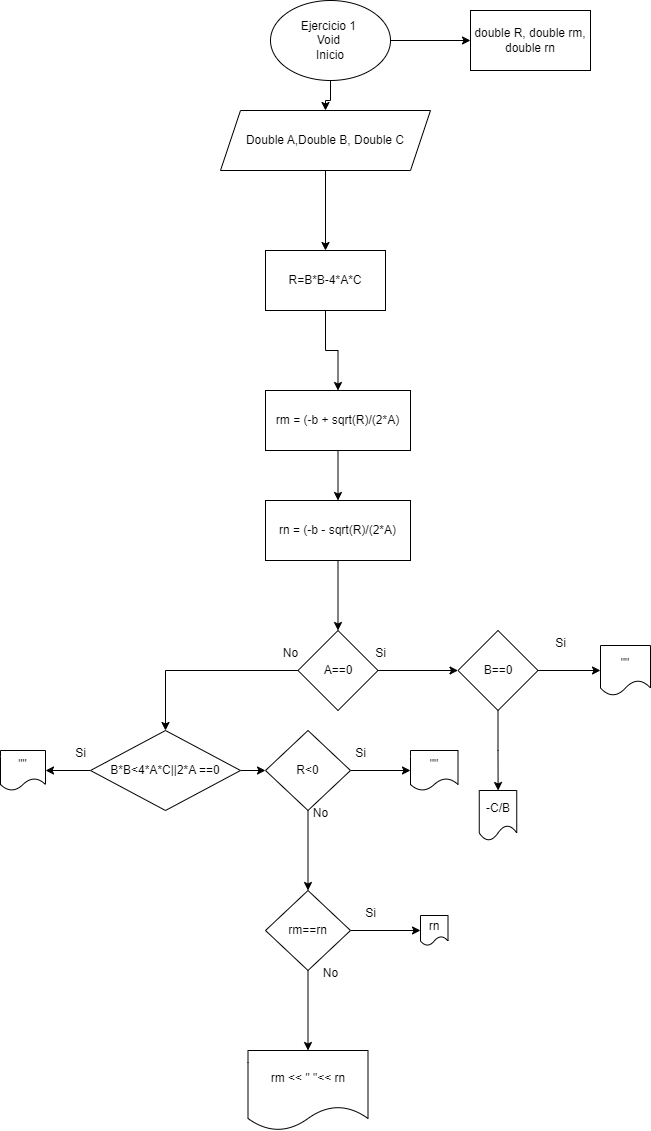

The diagram above was exported from draw.io. Its source (the exported page's mxGraphModel, read from the mxfile embedded in the PNG):
<mxGraphModel dx="820" dy="752" grid="1" gridSize="10" guides="1" tooltips="1" connect="1" arrows="1" fold="1" page="1" pageScale="1" pageWidth="827" pageHeight="1169" math="0" shadow="0">
  <root>
    <mxCell id="0" />
    <mxCell id="1" parent="0" />
    <mxCell id="BEL64PgN12sZ9O_5RA7l-5" value="" style="edgeStyle=orthogonalEdgeStyle;rounded=0;orthogonalLoop=1;jettySize=auto;html=1;" edge="1" parent="1" source="BEL64PgN12sZ9O_5RA7l-1" target="BEL64PgN12sZ9O_5RA7l-4">
      <mxGeometry relative="1" as="geometry" />
    </mxCell>
    <mxCell id="BEL64PgN12sZ9O_5RA7l-21" value="" style="edgeStyle=orthogonalEdgeStyle;rounded=0;orthogonalLoop=1;jettySize=auto;html=1;" edge="1" parent="1" source="BEL64PgN12sZ9O_5RA7l-1" target="BEL64PgN12sZ9O_5RA7l-20">
      <mxGeometry relative="1" as="geometry" />
    </mxCell>
    <mxCell id="BEL64PgN12sZ9O_5RA7l-1" value="Ejercicio 1&amp;nbsp;&lt;div&gt;Void&amp;nbsp;&lt;/div&gt;&lt;div&gt;Inicio&lt;/div&gt;" style="ellipse;whiteSpace=wrap;html=1;" vertex="1" parent="1">
      <mxGeometry x="320" y="40" width="120" height="80" as="geometry" />
    </mxCell>
    <mxCell id="BEL64PgN12sZ9O_5RA7l-23" value="" style="edgeStyle=orthogonalEdgeStyle;rounded=0;orthogonalLoop=1;jettySize=auto;html=1;" edge="1" parent="1" source="BEL64PgN12sZ9O_5RA7l-4" target="BEL64PgN12sZ9O_5RA7l-22">
      <mxGeometry relative="1" as="geometry" />
    </mxCell>
    <mxCell id="BEL64PgN12sZ9O_5RA7l-4" value="Double A,Double B, Double C" style="shape=parallelogram;perimeter=parallelogramPerimeter;whiteSpace=wrap;html=1;fixedSize=1;" vertex="1" parent="1">
      <mxGeometry x="270" y="150" width="210" height="60" as="geometry" />
    </mxCell>
    <mxCell id="BEL64PgN12sZ9O_5RA7l-20" value="double R, double rm, double rn" style="whiteSpace=wrap;html=1;" vertex="1" parent="1">
      <mxGeometry x="520" y="50" width="120" height="60" as="geometry" />
    </mxCell>
    <mxCell id="BEL64PgN12sZ9O_5RA7l-25" value="" style="edgeStyle=orthogonalEdgeStyle;rounded=0;orthogonalLoop=1;jettySize=auto;html=1;" edge="1" parent="1" source="BEL64PgN12sZ9O_5RA7l-22" target="BEL64PgN12sZ9O_5RA7l-24">
      <mxGeometry relative="1" as="geometry" />
    </mxCell>
    <mxCell id="BEL64PgN12sZ9O_5RA7l-22" value="R=B*B-4*A*C" style="whiteSpace=wrap;html=1;" vertex="1" parent="1">
      <mxGeometry x="315" y="290" width="120" height="60" as="geometry" />
    </mxCell>
    <mxCell id="BEL64PgN12sZ9O_5RA7l-30" style="edgeStyle=orthogonalEdgeStyle;rounded=0;orthogonalLoop=1;jettySize=auto;html=1;exitX=0.5;exitY=1;exitDx=0;exitDy=0;" edge="1" parent="1" source="BEL64PgN12sZ9O_5RA7l-24" target="BEL64PgN12sZ9O_5RA7l-28">
      <mxGeometry relative="1" as="geometry" />
    </mxCell>
    <mxCell id="BEL64PgN12sZ9O_5RA7l-24" value="rm = (-b + sqrt(R)/(2*A)" style="whiteSpace=wrap;html=1;" vertex="1" parent="1">
      <mxGeometry x="315" y="430" width="145" height="60" as="geometry" />
    </mxCell>
    <mxCell id="BEL64PgN12sZ9O_5RA7l-32" value="" style="edgeStyle=orthogonalEdgeStyle;rounded=0;orthogonalLoop=1;jettySize=auto;html=1;" edge="1" parent="1" source="BEL64PgN12sZ9O_5RA7l-28" target="BEL64PgN12sZ9O_5RA7l-31">
      <mxGeometry relative="1" as="geometry" />
    </mxCell>
    <mxCell id="BEL64PgN12sZ9O_5RA7l-28" value="rn = (-b - sqrt(R)/(2*A)" style="whiteSpace=wrap;html=1;" vertex="1" parent="1">
      <mxGeometry x="315" y="540" width="145" height="60" as="geometry" />
    </mxCell>
    <mxCell id="BEL64PgN12sZ9O_5RA7l-34" value="" style="edgeStyle=orthogonalEdgeStyle;rounded=0;orthogonalLoop=1;jettySize=auto;html=1;" edge="1" parent="1" source="BEL64PgN12sZ9O_5RA7l-31" target="BEL64PgN12sZ9O_5RA7l-33">
      <mxGeometry relative="1" as="geometry" />
    </mxCell>
    <mxCell id="BEL64PgN12sZ9O_5RA7l-42" value="" style="edgeStyle=orthogonalEdgeStyle;rounded=0;orthogonalLoop=1;jettySize=auto;html=1;" edge="1" parent="1" source="BEL64PgN12sZ9O_5RA7l-31" target="BEL64PgN12sZ9O_5RA7l-41">
      <mxGeometry relative="1" as="geometry" />
    </mxCell>
    <mxCell id="BEL64PgN12sZ9O_5RA7l-31" value="A==0" style="rhombus;whiteSpace=wrap;html=1;" vertex="1" parent="1">
      <mxGeometry x="347.5" y="670" width="80" height="80" as="geometry" />
    </mxCell>
    <mxCell id="BEL64PgN12sZ9O_5RA7l-36" value="" style="edgeStyle=orthogonalEdgeStyle;rounded=0;orthogonalLoop=1;jettySize=auto;html=1;" edge="1" parent="1" source="BEL64PgN12sZ9O_5RA7l-33" target="BEL64PgN12sZ9O_5RA7l-35">
      <mxGeometry relative="1" as="geometry" />
    </mxCell>
    <mxCell id="BEL64PgN12sZ9O_5RA7l-39" value="" style="edgeStyle=orthogonalEdgeStyle;rounded=0;orthogonalLoop=1;jettySize=auto;html=1;" edge="1" parent="1" source="BEL64PgN12sZ9O_5RA7l-33" target="BEL64PgN12sZ9O_5RA7l-38">
      <mxGeometry relative="1" as="geometry" />
    </mxCell>
    <mxCell id="BEL64PgN12sZ9O_5RA7l-33" value="B==0" style="rhombus;whiteSpace=wrap;html=1;" vertex="1" parent="1">
      <mxGeometry x="507.5" y="670" width="80" height="80" as="geometry" />
    </mxCell>
    <mxCell id="BEL64PgN12sZ9O_5RA7l-35" value="&quot;&quot;" style="shape=document;whiteSpace=wrap;html=1;boundedLbl=1;" vertex="1" parent="1">
      <mxGeometry x="650" y="685" width="50" height="50" as="geometry" />
    </mxCell>
    <mxCell id="BEL64PgN12sZ9O_5RA7l-37" value="Si" style="text;html=1;align=center;verticalAlign=middle;resizable=0;points=[];autosize=1;strokeColor=none;fillColor=none;" vertex="1" parent="1">
      <mxGeometry x="595" y="668" width="30" height="30" as="geometry" />
    </mxCell>
    <mxCell id="BEL64PgN12sZ9O_5RA7l-38" value="-C/B" style="shape=document;whiteSpace=wrap;html=1;boundedLbl=1;" vertex="1" parent="1">
      <mxGeometry x="528.75" y="830" width="37.5" height="50" as="geometry" />
    </mxCell>
    <mxCell id="BEL64PgN12sZ9O_5RA7l-40" value="Si" style="text;html=1;align=center;verticalAlign=middle;resizable=0;points=[];autosize=1;strokeColor=none;fillColor=none;" vertex="1" parent="1">
      <mxGeometry x="415" y="678" width="30" height="30" as="geometry" />
    </mxCell>
    <mxCell id="BEL64PgN12sZ9O_5RA7l-45" value="" style="edgeStyle=orthogonalEdgeStyle;rounded=0;orthogonalLoop=1;jettySize=auto;html=1;" edge="1" parent="1" source="BEL64PgN12sZ9O_5RA7l-41" target="BEL64PgN12sZ9O_5RA7l-44">
      <mxGeometry relative="1" as="geometry" />
    </mxCell>
    <mxCell id="BEL64PgN12sZ9O_5RA7l-48" value="" style="edgeStyle=orthogonalEdgeStyle;rounded=0;orthogonalLoop=1;jettySize=auto;html=1;" edge="1" parent="1" source="BEL64PgN12sZ9O_5RA7l-41" target="BEL64PgN12sZ9O_5RA7l-47">
      <mxGeometry relative="1" as="geometry" />
    </mxCell>
    <mxCell id="BEL64PgN12sZ9O_5RA7l-41" value="B*B&amp;lt;4*A*C||2*A ==0" style="rhombus;whiteSpace=wrap;html=1;" vertex="1" parent="1">
      <mxGeometry x="140" y="770" width="150" height="80" as="geometry" />
    </mxCell>
    <mxCell id="BEL64PgN12sZ9O_5RA7l-43" value="No" style="text;html=1;align=center;verticalAlign=middle;resizable=0;points=[];autosize=1;strokeColor=none;fillColor=none;" vertex="1" parent="1">
      <mxGeometry x="320" y="678" width="40" height="30" as="geometry" />
    </mxCell>
    <mxCell id="BEL64PgN12sZ9O_5RA7l-44" value="&quot;&quot;" style="shape=document;whiteSpace=wrap;html=1;boundedLbl=1;" vertex="1" parent="1">
      <mxGeometry x="50" y="790" width="45" height="40" as="geometry" />
    </mxCell>
    <mxCell id="BEL64PgN12sZ9O_5RA7l-46" value="Si" style="text;html=1;align=center;verticalAlign=middle;resizable=0;points=[];autosize=1;strokeColor=none;fillColor=none;" vertex="1" parent="1">
      <mxGeometry x="115" y="778" width="30" height="30" as="geometry" />
    </mxCell>
    <mxCell id="BEL64PgN12sZ9O_5RA7l-50" value="" style="edgeStyle=orthogonalEdgeStyle;rounded=0;orthogonalLoop=1;jettySize=auto;html=1;" edge="1" parent="1" source="BEL64PgN12sZ9O_5RA7l-47" target="BEL64PgN12sZ9O_5RA7l-49">
      <mxGeometry relative="1" as="geometry" />
    </mxCell>
    <mxCell id="BEL64PgN12sZ9O_5RA7l-53" value="" style="edgeStyle=orthogonalEdgeStyle;rounded=0;orthogonalLoop=1;jettySize=auto;html=1;" edge="1" parent="1" source="BEL64PgN12sZ9O_5RA7l-47" target="BEL64PgN12sZ9O_5RA7l-52">
      <mxGeometry relative="1" as="geometry" />
    </mxCell>
    <mxCell id="BEL64PgN12sZ9O_5RA7l-47" value="R&amp;lt;0" style="rhombus;whiteSpace=wrap;html=1;" vertex="1" parent="1">
      <mxGeometry x="315" y="770" width="85" height="80" as="geometry" />
    </mxCell>
    <mxCell id="BEL64PgN12sZ9O_5RA7l-49" value="&quot;&quot;" style="shape=document;whiteSpace=wrap;html=1;boundedLbl=1;" vertex="1" parent="1">
      <mxGeometry x="460" y="790" width="47.5" height="40" as="geometry" />
    </mxCell>
    <mxCell id="BEL64PgN12sZ9O_5RA7l-51" value="Si" style="text;html=1;align=center;verticalAlign=middle;resizable=0;points=[];autosize=1;strokeColor=none;fillColor=none;" vertex="1" parent="1">
      <mxGeometry x="395" y="778" width="30" height="30" as="geometry" />
    </mxCell>
    <mxCell id="BEL64PgN12sZ9O_5RA7l-56" value="" style="edgeStyle=orthogonalEdgeStyle;rounded=0;orthogonalLoop=1;jettySize=auto;html=1;" edge="1" parent="1" source="BEL64PgN12sZ9O_5RA7l-52" target="BEL64PgN12sZ9O_5RA7l-55">
      <mxGeometry relative="1" as="geometry" />
    </mxCell>
    <mxCell id="BEL64PgN12sZ9O_5RA7l-58" value="" style="edgeStyle=orthogonalEdgeStyle;rounded=0;orthogonalLoop=1;jettySize=auto;html=1;" edge="1" parent="1" source="BEL64PgN12sZ9O_5RA7l-52" target="BEL64PgN12sZ9O_5RA7l-57">
      <mxGeometry relative="1" as="geometry" />
    </mxCell>
    <mxCell id="BEL64PgN12sZ9O_5RA7l-52" value="rm==rn" style="rhombus;whiteSpace=wrap;html=1;" vertex="1" parent="1">
      <mxGeometry x="315" y="930" width="85" height="80" as="geometry" />
    </mxCell>
    <mxCell id="BEL64PgN12sZ9O_5RA7l-54" value="No" style="text;html=1;align=center;verticalAlign=middle;resizable=0;points=[];autosize=1;strokeColor=none;fillColor=none;" vertex="1" parent="1">
      <mxGeometry x="350" y="838" width="40" height="30" as="geometry" />
    </mxCell>
    <mxCell id="BEL64PgN12sZ9O_5RA7l-55" value="rn" style="shape=document;whiteSpace=wrap;html=1;boundedLbl=1;" vertex="1" parent="1">
      <mxGeometry x="470" y="955" width="27.5" height="30" as="geometry" />
    </mxCell>
    <mxCell id="BEL64PgN12sZ9O_5RA7l-57" value="rm &amp;lt;&amp;lt; &quot; &quot;&amp;lt;&amp;lt; rn" style="shape=document;whiteSpace=wrap;html=1;boundedLbl=1;" vertex="1" parent="1">
      <mxGeometry x="297.5" y="1090" width="120" height="80" as="geometry" />
    </mxCell>
    <mxCell id="BEL64PgN12sZ9O_5RA7l-59" value="No" style="text;html=1;align=center;verticalAlign=middle;resizable=0;points=[];autosize=1;strokeColor=none;fillColor=none;" vertex="1" parent="1">
      <mxGeometry x="360" y="998" width="40" height="30" as="geometry" />
    </mxCell>
    <mxCell id="BEL64PgN12sZ9O_5RA7l-60" value="Si" style="text;html=1;align=center;verticalAlign=middle;resizable=0;points=[];autosize=1;strokeColor=none;fillColor=none;" vertex="1" parent="1">
      <mxGeometry x="405" y="938" width="30" height="30" as="geometry" />
    </mxCell>
  </root>
</mxGraphModel>